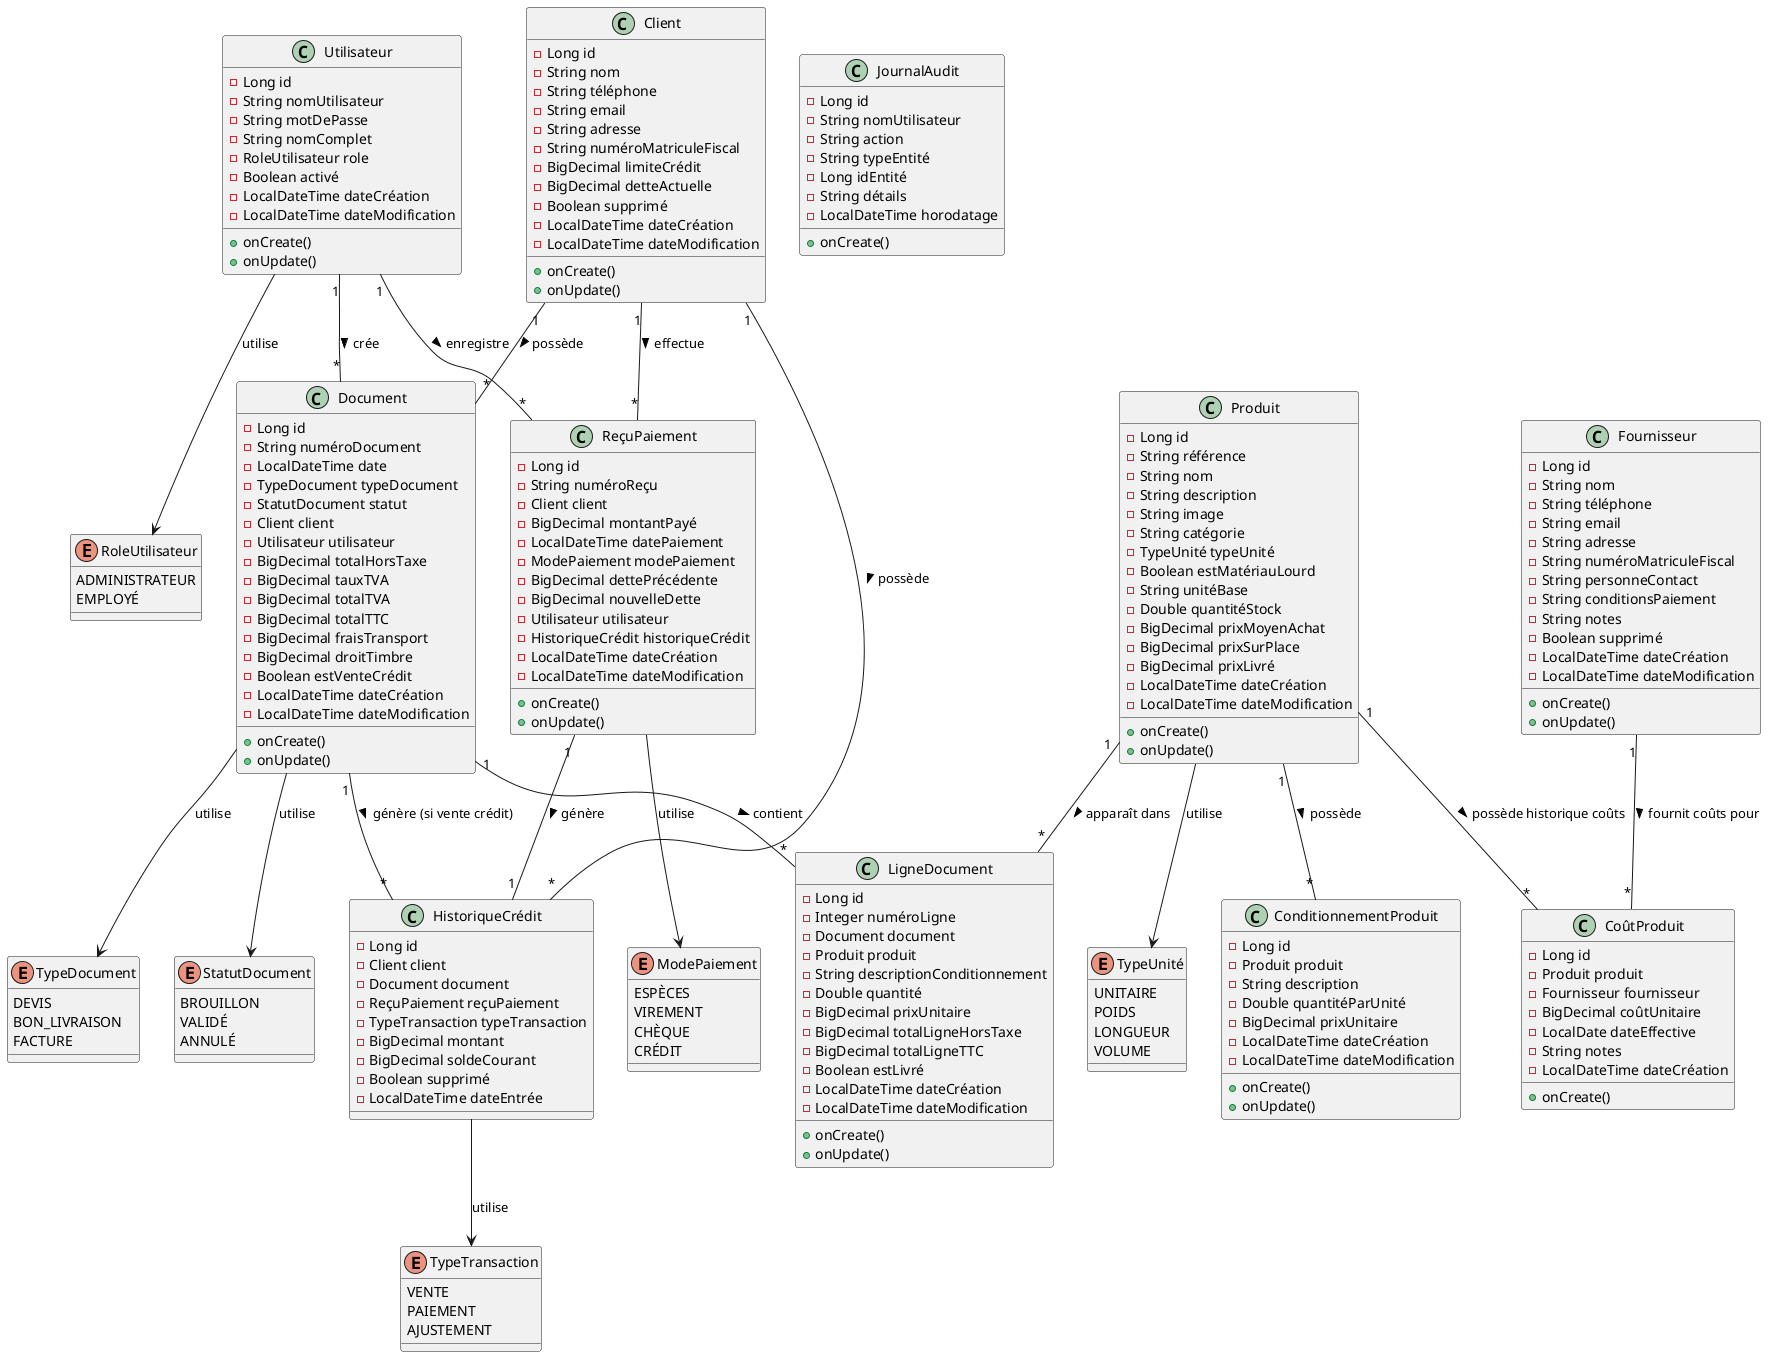

The diagram above was rendered by PlantUML. Its source (embedded in the PNG):
@startuml Diagramme de Classes - Magasin de Matériaux
' INOVEXAHUB - Système de Gestion Commerciale et Point de Vente (POS)
' Sprint 1: Modélisation UML
' Version: 1.0 (MVP)

' ============================================
' ÉNUMÉRATIONS
' ============================================

enum RoleUtilisateur {
  ADMINISTRATEUR
  EMPLOYÉ
}

enum TypeUnité {
  UNITAIRE
  POIDS
  LONGUEUR
  VOLUME
}

enum TypeDocument {
  DEVIS
  BON_LIVRAISON
  FACTURE
}

enum StatutDocument {
  BROUILLON
  VALIDÉ
  ANNULÉ
}

enum ModePaiement {
  ESPÈCES
  VIREMENT
  CHÈQUE
  CRÉDIT
}

enum TypeTransaction {
  VENTE
  PAIEMENT
  AJUSTEMENT
}

' ============================================
' ENTITÉS
' ============================================

class Utilisateur {
  - Long id
  - String nomUtilisateur
  - String motDePasse
  - String nomComplet
  - RoleUtilisateur role
  - Boolean activé
  - LocalDateTime dateCréation
  - LocalDateTime dateModification
  + onCreate()
  + onUpdate()
}

class Client {
  - Long id
  - String nom
  - String téléphone
  - String email
  - String adresse
  - String numéroMatriculeFiscal
  - BigDecimal limiteCrédit
  - BigDecimal detteActuelle
  - Boolean supprimé
  - LocalDateTime dateCréation
  - LocalDateTime dateModification
  + onCreate()
  + onUpdate()
}

class Fournisseur {
  - Long id
  - String nom
  - String téléphone
  - String email
  - String adresse
  - String numéroMatriculeFiscal
  - String personneContact
  - String conditionsPaiement
  - String notes
  - Boolean supprimé
  - LocalDateTime dateCréation
  - LocalDateTime dateModification
  + onCreate()
  + onUpdate()
}

class Produit {
  - Long id
  - String référence
  - String nom
  - String description
  - String image
  - String catégorie
  - TypeUnité typeUnité
  - Boolean estMatériauLourd
  - String unitéBase
  - Double quantitéStock
  - BigDecimal prixMoyenAchat
  - BigDecimal prixSurPlace
  - BigDecimal prixLivré
  - LocalDateTime dateCréation
  - LocalDateTime dateModification
  + onCreate()
  + onUpdate()
}

class ConditionnementProduit {
  - Long id
  - Produit produit
  - String description
  - Double quantitéParUnité
  - BigDecimal prixUnitaire
  - LocalDateTime dateCréation
  - LocalDateTime dateModification
  + onCreate()
  + onUpdate()
}

class CoûtProduit {
  - Long id
  - Produit produit
  - Fournisseur fournisseur
  - BigDecimal coûtUnitaire
  - LocalDate dateEffective
  - String notes
  - LocalDateTime dateCréation
  + onCreate()
}

class Document {
  - Long id
  - String numéroDocument
  - LocalDateTime date
  - TypeDocument typeDocument
  - StatutDocument statut
  - Client client
  - Utilisateur utilisateur
  - BigDecimal totalHorsTaxe
  - BigDecimal tauxTVA
  - BigDecimal totalTVA
  - BigDecimal totalTTC
  - BigDecimal fraisTransport
  - BigDecimal droitTimbre
  - Boolean estVenteCrédit
  - LocalDateTime dateCréation
  - LocalDateTime dateModification
  + onCreate()
  + onUpdate()
}

class LigneDocument {
  - Long id
  - Integer numéroLigne
  - Document document
  - Produit produit
  - String descriptionConditionnement
  - Double quantité
  - BigDecimal prixUnitaire
  - BigDecimal totalLigneHorsTaxe
  - BigDecimal totalLigneTTC
  - Boolean estLivré
  - LocalDateTime dateCréation
  - LocalDateTime dateModification
  + onCreate()
  + onUpdate()
}

class ReçuPaiement {
  - Long id
  - String numéroReçu
  - Client client
  - BigDecimal montantPayé
  - LocalDateTime datePaiement
  - ModePaiement modePaiement
  - BigDecimal dettePrécédente
  - BigDecimal nouvelleDette
  - Utilisateur utilisateur
  - HistoriqueCrédit historiqueCrédit
  - LocalDateTime dateCréation
  - LocalDateTime dateModification
  + onCreate()
  + onUpdate()
}

class HistoriqueCrédit {
  - Long id
  - Client client
  - Document document
  - ReçuPaiement reçuPaiement
  - TypeTransaction typeTransaction
  - BigDecimal montant
  - BigDecimal soldeCourant
  - Boolean supprimé
  - LocalDateTime dateEntrée
}

class JournalAudit {
  - Long id
  - String nomUtilisateur
  - String action
  - String typeEntité
  - Long idEntité
  - String détails
  - LocalDateTime horodatage
  + onCreate()
}

' ============================================
' RELATIONS
' ============================================

' Relations des énumérations
Utilisateur --> RoleUtilisateur : utilise
Produit --> TypeUnité : utilise
Document --> TypeDocument : utilise
Document --> StatutDocument : utilise
ReçuPaiement --> ModePaiement : utilise
HistoriqueCrédit --> TypeTransaction : utilise

' Relations des entités
Utilisateur "1" -- "*" Document : crée >
Utilisateur "1" -- "*" ReçuPaiement : enregistre >

Client "1" -- "*" Document : possède >
Client "1" -- "*" ReçuPaiement : effectue >
Client "1" -- "*" HistoriqueCrédit : possède >

Produit "1" -- "*" ConditionnementProduit : possède >
Produit "1" -- "*" CoûtProduit : possède historique coûts >
Produit "1" -- "*" LigneDocument : apparaît dans >

Fournisseur "1" -- "*" CoûtProduit : fournit coûts pour >

Document "1" -- "*" LigneDocument : contient >
Document "1" -- "*" HistoriqueCrédit : génère (si vente crédit) >

ReçuPaiement "1" -- "1" HistoriqueCrédit : génère >

@enduml